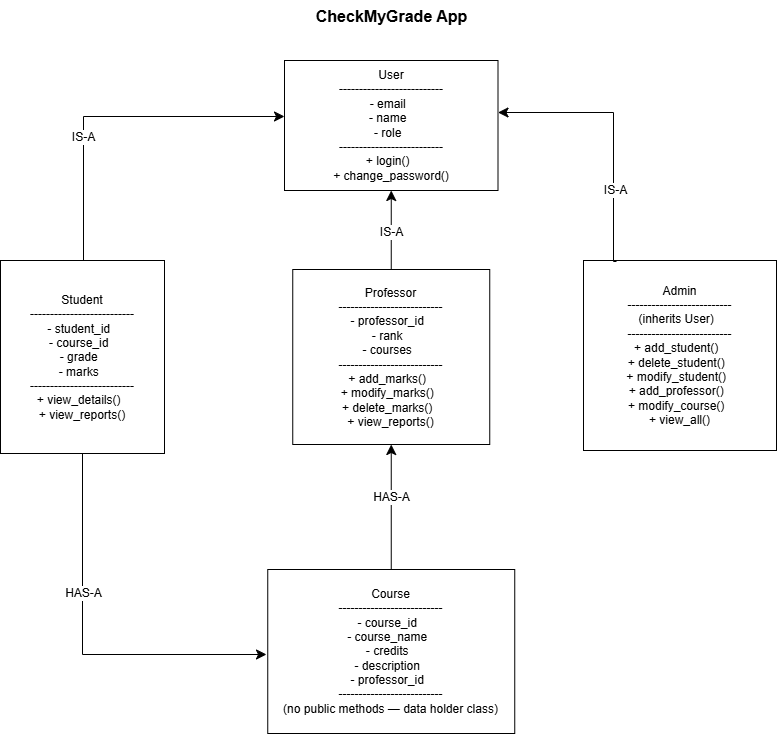

The diagram above was exported from draw.io. Its source (the exported page's mxGraphModel, read from the mxfile embedded in the PNG):
<mxGraphModel dx="2474" dy="1982" grid="0" gridSize="10" guides="1" tooltips="1" connect="1" arrows="1" fold="1" page="0" pageScale="1" pageWidth="850" pageHeight="1100" math="0" shadow="0">
  <root>
    <mxCell id="0" />
    <mxCell id="1" parent="0" />
    <mxCell id="EuNey9zRJ1brWeuolO-J-1" value="&lt;div&gt;User&lt;/div&gt;&lt;div&gt;--------------------------&lt;/div&gt;&lt;div&gt;- email&amp;nbsp;&amp;nbsp;&lt;/div&gt;&lt;div&gt;- name&amp;nbsp;&amp;nbsp;&lt;/div&gt;&lt;div&gt;- role&amp;nbsp;&amp;nbsp;&lt;/div&gt;&lt;div&gt;--------------------------&lt;/div&gt;&lt;div&gt;+ login()&amp;nbsp;&amp;nbsp;&lt;/div&gt;&lt;div&gt;+ change_password()&lt;/div&gt;" style="rounded=0;whiteSpace=wrap;html=1;" vertex="1" parent="1">
      <mxGeometry x="150" y="-398" width="213.5" height="130" as="geometry" />
    </mxCell>
    <mxCell id="EuNey9zRJ1brWeuolO-J-2" value="&lt;div&gt;&lt;div&gt;Student&lt;/div&gt;&lt;div&gt;--------------------------&lt;/div&gt;&lt;div&gt;- student_id&amp;nbsp;&amp;nbsp;&lt;/div&gt;&lt;div&gt;- course_id&amp;nbsp;&amp;nbsp;&lt;/div&gt;&lt;div&gt;- grade&amp;nbsp;&amp;nbsp;&lt;/div&gt;&lt;div&gt;- marks&amp;nbsp;&amp;nbsp;&lt;/div&gt;&lt;div&gt;--------------------------&lt;/div&gt;&lt;div&gt;+ view_details()&amp;nbsp;&amp;nbsp;&lt;/div&gt;&lt;div&gt;+ view_reports()&lt;/div&gt;&lt;/div&gt;" style="rounded=0;whiteSpace=wrap;html=1;" vertex="1" parent="1">
      <mxGeometry x="-134" y="-198" width="164" height="193" as="geometry" />
    </mxCell>
    <mxCell id="EuNey9zRJ1brWeuolO-J-28" value="" style="edgeStyle=none;curved=1;rounded=0;orthogonalLoop=1;jettySize=auto;html=1;fontSize=12;startSize=8;endSize=8;" edge="1" parent="1" source="EuNey9zRJ1brWeuolO-J-3" target="EuNey9zRJ1brWeuolO-J-1">
      <mxGeometry relative="1" as="geometry" />
    </mxCell>
    <mxCell id="EuNey9zRJ1brWeuolO-J-34" value="IS-A" style="edgeLabel;html=1;align=center;verticalAlign=middle;resizable=0;points=[];fontSize=12;" vertex="1" connectable="0" parent="EuNey9zRJ1brWeuolO-J-28">
      <mxGeometry x="-0.046" relative="1" as="geometry">
        <mxPoint as="offset" />
      </mxGeometry>
    </mxCell>
    <mxCell id="EuNey9zRJ1brWeuolO-J-3" value="&lt;div&gt;&lt;div&gt;Professor&lt;/div&gt;&lt;div&gt;--------------------------&lt;/div&gt;&lt;div&gt;- professor_id&amp;nbsp;&amp;nbsp;&lt;/div&gt;&lt;div&gt;- rank&amp;nbsp;&amp;nbsp;&lt;/div&gt;&lt;div&gt;- courses&amp;nbsp;&amp;nbsp;&lt;/div&gt;&lt;div&gt;--------------------------&lt;/div&gt;&lt;div&gt;+ add_marks()&amp;nbsp;&amp;nbsp;&lt;/div&gt;&lt;div&gt;+ modify_marks()&amp;nbsp;&amp;nbsp;&lt;/div&gt;&lt;div&gt;+ delete_marks()&amp;nbsp;&amp;nbsp;&lt;/div&gt;&lt;div&gt;+ view_reports()&lt;/div&gt;&lt;/div&gt;" style="rounded=0;whiteSpace=wrap;html=1;" vertex="1" parent="1">
      <mxGeometry x="158.25" y="-189" width="197" height="175" as="geometry" />
    </mxCell>
    <mxCell id="EuNey9zRJ1brWeuolO-J-4" value="&lt;div&gt;&lt;div&gt;Admin&lt;/div&gt;&lt;div&gt;--------------------------&lt;/div&gt;&lt;div&gt;(inherits User)&amp;nbsp;&amp;nbsp;&lt;/div&gt;&lt;div&gt;--------------------------&lt;/div&gt;&lt;div&gt;+ add_student()&amp;nbsp;&amp;nbsp;&lt;/div&gt;&lt;div&gt;+ delete_student()&amp;nbsp;&amp;nbsp;&lt;/div&gt;&lt;div&gt;+ modify_student()&amp;nbsp;&amp;nbsp;&lt;/div&gt;&lt;div&gt;+ add_professor()&amp;nbsp;&amp;nbsp;&lt;/div&gt;&lt;div&gt;+ modify_course()&amp;nbsp;&amp;nbsp;&lt;/div&gt;&lt;div&gt;+ view_all()&lt;/div&gt;&lt;/div&gt;" style="rounded=0;whiteSpace=wrap;html=1;" vertex="1" parent="1">
      <mxGeometry x="449" y="-198" width="193" height="190" as="geometry" />
    </mxCell>
    <mxCell id="EuNey9zRJ1brWeuolO-J-27" value="" style="edgeStyle=none;curved=1;rounded=0;orthogonalLoop=1;jettySize=auto;html=1;fontSize=12;startSize=8;endSize=8;" edge="1" parent="1" source="EuNey9zRJ1brWeuolO-J-5" target="EuNey9zRJ1brWeuolO-J-3">
      <mxGeometry relative="1" as="geometry" />
    </mxCell>
    <mxCell id="EuNey9zRJ1brWeuolO-J-32" value="HAS-A" style="edgeLabel;html=1;align=center;verticalAlign=middle;resizable=0;points=[];fontSize=12;" vertex="1" connectable="0" parent="EuNey9zRJ1brWeuolO-J-27">
      <mxGeometry x="0.1691" relative="1" as="geometry">
        <mxPoint as="offset" />
      </mxGeometry>
    </mxCell>
    <mxCell id="EuNey9zRJ1brWeuolO-J-5" value="&lt;div&gt;&lt;div&gt;Course&lt;/div&gt;&lt;div&gt;--------------------------&lt;/div&gt;&lt;div&gt;- course_id&amp;nbsp;&amp;nbsp;&lt;/div&gt;&lt;div&gt;- course_name&amp;nbsp;&amp;nbsp;&lt;/div&gt;&lt;div&gt;- credits&amp;nbsp;&amp;nbsp;&lt;/div&gt;&lt;div&gt;- description&amp;nbsp;&amp;nbsp;&lt;/div&gt;&lt;div&gt;- professor_id&amp;nbsp;&amp;nbsp;&lt;/div&gt;&lt;div&gt;--------------------------&lt;/div&gt;&lt;div&gt;(no public methods — data holder class)&lt;/div&gt;&lt;/div&gt;" style="rounded=0;whiteSpace=wrap;html=1;" vertex="1" parent="1">
      <mxGeometry x="133.25" y="111" width="247" height="164" as="geometry" />
    </mxCell>
    <mxCell id="EuNey9zRJ1brWeuolO-J-16" value="" style="edgeStyle=segmentEdgeStyle;endArrow=classic;html=1;curved=0;rounded=0;endSize=8;startSize=8;sourcePerimeterSpacing=0;targetPerimeterSpacing=0;fontSize=12;exitX=0.5;exitY=0;exitDx=0;exitDy=0;" edge="1" parent="1">
      <mxGeometry width="140" relative="1" as="geometry">
        <mxPoint x="-51" y="-198" as="sourcePoint" />
        <mxPoint x="150" y="-342" as="targetPoint" />
        <Array as="points">
          <mxPoint x="-51" y="-342" />
        </Array>
      </mxGeometry>
    </mxCell>
    <mxCell id="EuNey9zRJ1brWeuolO-J-33" value="IS-A" style="edgeLabel;html=1;align=center;verticalAlign=middle;resizable=0;points=[];fontSize=12;" vertex="1" connectable="0" parent="EuNey9zRJ1brWeuolO-J-16">
      <mxGeometry x="-0.2816" y="1" relative="1" as="geometry">
        <mxPoint as="offset" />
      </mxGeometry>
    </mxCell>
    <mxCell id="EuNey9zRJ1brWeuolO-J-20" value="" style="edgeStyle=segmentEdgeStyle;endArrow=classic;html=1;curved=0;rounded=0;endSize=8;startSize=8;sourcePerimeterSpacing=0;targetPerimeterSpacing=0;fontSize=12;" edge="1" parent="1">
      <mxGeometry width="140" relative="1" as="geometry">
        <mxPoint x="482" y="-197" as="sourcePoint" />
        <mxPoint x="363.5" y="-346" as="targetPoint" />
        <Array as="points">
          <mxPoint x="479" y="-346" />
        </Array>
      </mxGeometry>
    </mxCell>
    <mxCell id="EuNey9zRJ1brWeuolO-J-35" value="IS-A" style="edgeLabel;html=1;align=center;verticalAlign=middle;resizable=0;points=[];fontSize=12;" vertex="1" connectable="0" parent="EuNey9zRJ1brWeuolO-J-20">
      <mxGeometry x="-0.438" y="-1" relative="1" as="geometry">
        <mxPoint as="offset" />
      </mxGeometry>
    </mxCell>
    <mxCell id="EuNey9zRJ1brWeuolO-J-21" value="" style="edgeStyle=segmentEdgeStyle;endArrow=classic;html=1;curved=0;rounded=0;endSize=8;startSize=8;sourcePerimeterSpacing=0;targetPerimeterSpacing=0;fontSize=12;exitX=0.5;exitY=0;exitDx=0;exitDy=0;" edge="1" parent="1">
      <mxGeometry width="140" relative="1" as="geometry">
        <mxPoint x="-50" y="-5" as="sourcePoint" />
        <mxPoint x="132" y="196" as="targetPoint" />
        <Array as="points">
          <mxPoint x="-52" y="-5" />
          <mxPoint x="-52" y="196" />
        </Array>
      </mxGeometry>
    </mxCell>
    <mxCell id="EuNey9zRJ1brWeuolO-J-31" value="HAS-A" style="edgeLabel;html=1;align=center;verticalAlign=middle;resizable=0;points=[];fontSize=12;" vertex="1" connectable="0" parent="EuNey9zRJ1brWeuolO-J-21">
      <mxGeometry x="-0.2716" relative="1" as="geometry">
        <mxPoint as="offset" />
      </mxGeometry>
    </mxCell>
    <mxCell id="EuNey9zRJ1brWeuolO-J-36" value="CheckMyGrade App" style="text;html=1;align=center;verticalAlign=middle;resizable=0;points=[];autosize=1;strokeColor=none;fillColor=none;fontSize=16;fontStyle=1" vertex="1" parent="1">
      <mxGeometry x="176.25" y="-458" width="161" height="31" as="geometry" />
    </mxCell>
  </root>
</mxGraphModel>